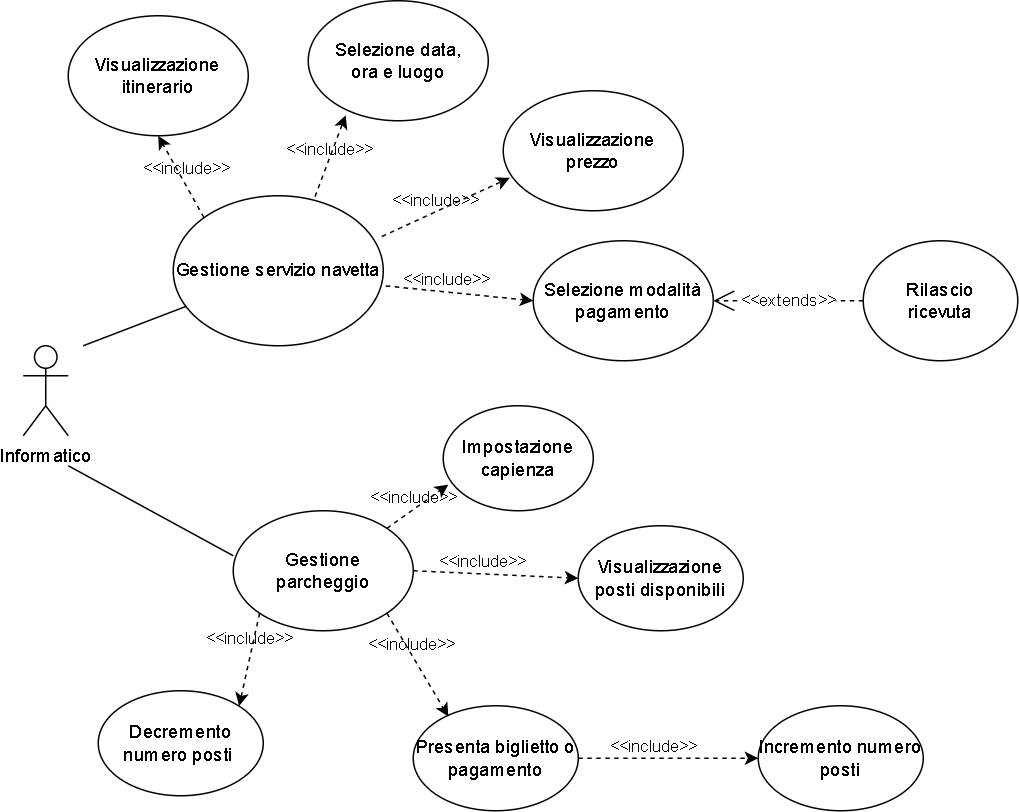

The diagram above was exported from draw.io. Its source (the exported page's mxGraphModel, read from the mxfile embedded in the PNG):
<mxGraphModel dx="1221" dy="588" grid="1" gridSize="10" guides="1" tooltips="1" connect="1" arrows="1" fold="1" page="1" pageScale="1" pageWidth="827" pageHeight="1169" math="0" shadow="0">
  <root>
    <mxCell id="0" />
    <mxCell id="1" parent="0" />
    <mxCell id="8LJH2PGe8ZToltCgLD_9-1" value="Informatico" style="shape=umlActor;verticalLabelPosition=bottom;verticalAlign=top;html=1;outlineConnect=0;" parent="1" vertex="1">
      <mxGeometry x="40" y="250" width="30" height="60" as="geometry" />
    </mxCell>
    <mxCell id="8LJH2PGe8ZToltCgLD_9-2" value="Gestione servizio navetta" style="ellipse;whiteSpace=wrap;html=1;" parent="1" vertex="1">
      <mxGeometry x="140" y="150" width="140" height="100" as="geometry" />
    </mxCell>
    <mxCell id="8LJH2PGe8ZToltCgLD_9-3" value="Gestione &lt;br&gt;parcheggio" style="ellipse;whiteSpace=wrap;html=1;" parent="1" vertex="1">
      <mxGeometry x="180" y="360" width="120" height="80" as="geometry" />
    </mxCell>
    <mxCell id="8LJH2PGe8ZToltCgLD_9-4" value="Selezione data, &lt;br&gt;ora e luogo" style="ellipse;whiteSpace=wrap;html=1;" parent="1" vertex="1">
      <mxGeometry x="230" y="20" width="120" height="80" as="geometry" />
    </mxCell>
    <mxCell id="8LJH2PGe8ZToltCgLD_9-5" value="Visualizzazione itinerario" style="ellipse;whiteSpace=wrap;html=1;" parent="1" vertex="1">
      <mxGeometry x="70" y="30" width="120" height="80" as="geometry" />
    </mxCell>
    <mxCell id="8LJH2PGe8ZToltCgLD_9-6" value="Selezione modalità pagamento" style="ellipse;whiteSpace=wrap;html=1;" parent="1" vertex="1">
      <mxGeometry x="380" y="180" width="120" height="80" as="geometry" />
    </mxCell>
    <mxCell id="8LJH2PGe8ZToltCgLD_9-7" value="Visualizzazione&lt;br&gt;prezzo" style="ellipse;whiteSpace=wrap;html=1;" parent="1" vertex="1">
      <mxGeometry x="360" y="80" width="120" height="80" as="geometry" />
    </mxCell>
    <mxCell id="8LJH2PGe8ZToltCgLD_9-8" value="Rilascio &lt;br&gt;ricevuta" style="ellipse;whiteSpace=wrap;html=1;" parent="1" vertex="1">
      <mxGeometry x="600" y="180" width="103" height="80" as="geometry" />
    </mxCell>
    <mxCell id="8LJH2PGe8ZToltCgLD_9-13" value="&amp;lt;&amp;lt;extends&amp;gt;&amp;gt;" style="endArrow=open;endSize=12;dashed=1;html=1;rounded=0;entryX=1;entryY=0.5;entryDx=0;entryDy=0;exitX=0;exitY=0.5;exitDx=0;exitDy=0;exitPerimeter=0;" parent="1" source="8LJH2PGe8ZToltCgLD_9-8" target="8LJH2PGe8ZToltCgLD_9-6" edge="1">
      <mxGeometry width="160" relative="1" as="geometry">
        <mxPoint x="600" y="210" as="sourcePoint" />
        <mxPoint x="500" y="200" as="targetPoint" />
      </mxGeometry>
    </mxCell>
    <mxCell id="8LJH2PGe8ZToltCgLD_9-16" value="" style="endArrow=none;html=1;rounded=0;entryX=0.06;entryY=0.738;entryDx=0;entryDy=0;entryPerimeter=0;" parent="1" target="8LJH2PGe8ZToltCgLD_9-2" edge="1">
      <mxGeometry width="50" height="50" relative="1" as="geometry">
        <mxPoint x="80" y="250" as="sourcePoint" />
        <mxPoint x="150" y="220" as="targetPoint" />
      </mxGeometry>
    </mxCell>
    <mxCell id="8LJH2PGe8ZToltCgLD_9-17" value="" style="endArrow=none;html=1;rounded=0;entryX=0;entryY=0.375;entryDx=0;entryDy=0;entryPerimeter=0;" parent="1" target="8LJH2PGe8ZToltCgLD_9-3" edge="1">
      <mxGeometry width="50" height="50" relative="1" as="geometry">
        <mxPoint x="70" y="330" as="sourcePoint" />
        <mxPoint x="148" y="334" as="targetPoint" />
      </mxGeometry>
    </mxCell>
    <mxCell id="8LJH2PGe8ZToltCgLD_9-18" value="Impostazione capienza" style="ellipse;whiteSpace=wrap;html=1;" parent="1" vertex="1">
      <mxGeometry x="320" y="290" width="100" height="70" as="geometry" />
    </mxCell>
    <mxCell id="8LJH2PGe8ZToltCgLD_9-19" value="Visualizzazione posti disponibili" style="ellipse;whiteSpace=wrap;html=1;" parent="1" vertex="1">
      <mxGeometry x="410" y="370" width="110" height="70" as="geometry" />
    </mxCell>
    <mxCell id="8LJH2PGe8ZToltCgLD_9-21" value="Decremento&lt;br&gt;numero posti&amp;nbsp;" style="ellipse;whiteSpace=wrap;html=1;" parent="1" vertex="1">
      <mxGeometry x="90" y="480" width="110" height="70" as="geometry" />
    </mxCell>
    <mxCell id="8LJH2PGe8ZToltCgLD_9-22" value="Presenta biglietto o pagamento" style="ellipse;whiteSpace=wrap;html=1;" parent="1" vertex="1">
      <mxGeometry x="300" y="490" width="110" height="70" as="geometry" />
    </mxCell>
    <mxCell id="8LJH2PGe8ZToltCgLD_9-23" value="Incremento numero posti" style="ellipse;whiteSpace=wrap;html=1;" parent="1" vertex="1">
      <mxGeometry x="530" y="490" width="110" height="70" as="geometry" />
    </mxCell>
    <mxCell id="XPaoQa5ctngtFM5krU71-1" value="&amp;lt;&amp;lt;include&amp;gt;&amp;gt;" style="html=1;verticalAlign=bottom;labelBackgroundColor=none;endArrow=classic;endFill=1;dashed=1;rounded=0;exitX=1;exitY=0;exitDx=0;exitDy=0;entryX=0.034;entryY=0.751;entryDx=0;entryDy=0;entryPerimeter=0;" edge="1" parent="1" source="8LJH2PGe8ZToltCgLD_9-3" target="8LJH2PGe8ZToltCgLD_9-18">
      <mxGeometry x="-0.1603" y="-1" width="160" relative="1" as="geometry">
        <mxPoint x="292" y="318" as="sourcePoint" />
        <mxPoint x="348" y="372" as="targetPoint" />
        <Array as="points" />
        <mxPoint as="offset" />
      </mxGeometry>
    </mxCell>
    <mxCell id="XPaoQa5ctngtFM5krU71-2" value="&amp;lt;&amp;lt;include&amp;gt;&amp;gt;" style="html=1;verticalAlign=bottom;labelBackgroundColor=none;endArrow=classic;endFill=1;dashed=1;rounded=0;exitX=0;exitY=0;exitDx=0;exitDy=0;entryX=0.5;entryY=1;entryDx=0;entryDy=0;" edge="1" parent="1" source="8LJH2PGe8ZToltCgLD_9-2" target="8LJH2PGe8ZToltCgLD_9-5">
      <mxGeometry x="-0.1603" y="-1" width="160" relative="1" as="geometry">
        <mxPoint x="292" y="382" as="sourcePoint" />
        <mxPoint x="333" y="353" as="targetPoint" />
        <Array as="points" />
        <mxPoint as="offset" />
      </mxGeometry>
    </mxCell>
    <mxCell id="XPaoQa5ctngtFM5krU71-3" value="&amp;lt;&amp;lt;include&amp;gt;&amp;gt;" style="html=1;verticalAlign=bottom;labelBackgroundColor=none;endArrow=classic;endFill=1;dashed=1;rounded=0;exitX=0.675;exitY=0.006;exitDx=0;exitDy=0;entryX=0.208;entryY=0.954;entryDx=0;entryDy=0;entryPerimeter=0;exitPerimeter=0;" edge="1" parent="1" source="8LJH2PGe8ZToltCgLD_9-2" target="8LJH2PGe8ZToltCgLD_9-4">
      <mxGeometry x="-0.1603" y="-1" width="160" relative="1" as="geometry">
        <mxPoint x="171" y="175" as="sourcePoint" />
        <mxPoint x="140" y="120" as="targetPoint" />
        <Array as="points" />
        <mxPoint as="offset" />
      </mxGeometry>
    </mxCell>
    <mxCell id="XPaoQa5ctngtFM5krU71-4" value="&amp;lt;&amp;lt;include&amp;gt;&amp;gt;" style="html=1;verticalAlign=bottom;labelBackgroundColor=none;endArrow=classic;endFill=1;dashed=1;rounded=0;exitX=0.993;exitY=0.272;exitDx=0;exitDy=0;entryX=0.036;entryY=0.726;entryDx=0;entryDy=0;entryPerimeter=0;exitPerimeter=0;" edge="1" parent="1" source="8LJH2PGe8ZToltCgLD_9-2" target="8LJH2PGe8ZToltCgLD_9-7">
      <mxGeometry x="-0.1603" y="-1" width="160" relative="1" as="geometry">
        <mxPoint x="181" y="185" as="sourcePoint" />
        <mxPoint x="150" y="130" as="targetPoint" />
        <Array as="points" />
        <mxPoint as="offset" />
      </mxGeometry>
    </mxCell>
    <mxCell id="XPaoQa5ctngtFM5krU71-5" value="&amp;lt;&amp;lt;include&amp;gt;&amp;gt;" style="html=1;verticalAlign=bottom;labelBackgroundColor=none;endArrow=classic;endFill=1;dashed=1;rounded=0;exitX=1.012;exitY=0.601;exitDx=0;exitDy=0;entryX=0;entryY=0.5;entryDx=0;entryDy=0;exitPerimeter=0;" edge="1" parent="1" source="8LJH2PGe8ZToltCgLD_9-2" target="8LJH2PGe8ZToltCgLD_9-6">
      <mxGeometry x="-0.1603" y="-1" width="160" relative="1" as="geometry">
        <mxPoint x="191" y="195" as="sourcePoint" />
        <mxPoint x="160" y="140" as="targetPoint" />
        <Array as="points" />
        <mxPoint as="offset" />
      </mxGeometry>
    </mxCell>
    <mxCell id="XPaoQa5ctngtFM5krU71-6" value="&amp;lt;&amp;lt;include&amp;gt;&amp;gt;" style="html=1;verticalAlign=bottom;labelBackgroundColor=none;endArrow=classic;endFill=1;dashed=1;rounded=0;exitX=1;exitY=0.5;exitDx=0;exitDy=0;entryX=0;entryY=0.5;entryDx=0;entryDy=0;" edge="1" parent="1" source="8LJH2PGe8ZToltCgLD_9-3" target="8LJH2PGe8ZToltCgLD_9-19">
      <mxGeometry x="-0.1603" y="-1" width="160" relative="1" as="geometry">
        <mxPoint x="201" y="205" as="sourcePoint" />
        <mxPoint x="170" y="150" as="targetPoint" />
        <Array as="points" />
        <mxPoint as="offset" />
      </mxGeometry>
    </mxCell>
    <mxCell id="XPaoQa5ctngtFM5krU71-7" value="&amp;lt;&amp;lt;include&amp;gt;&amp;gt;" style="html=1;verticalAlign=bottom;labelBackgroundColor=none;endArrow=classic;endFill=1;dashed=1;rounded=0;exitX=1;exitY=1;exitDx=0;exitDy=0;entryX=0.213;entryY=0.103;entryDx=0;entryDy=0;entryPerimeter=0;" edge="1" parent="1" source="8LJH2PGe8ZToltCgLD_9-3" target="8LJH2PGe8ZToltCgLD_9-22">
      <mxGeometry x="-0.1603" y="-1" width="160" relative="1" as="geometry">
        <mxPoint x="310" y="410" as="sourcePoint" />
        <mxPoint x="420" y="415" as="targetPoint" />
        <Array as="points" />
        <mxPoint as="offset" />
      </mxGeometry>
    </mxCell>
    <mxCell id="XPaoQa5ctngtFM5krU71-8" value="&amp;lt;&amp;lt;include&amp;gt;&amp;gt;" style="html=1;verticalAlign=bottom;labelBackgroundColor=none;endArrow=classic;endFill=1;dashed=1;rounded=0;exitX=0;exitY=1;exitDx=0;exitDy=0;entryX=1;entryY=0;entryDx=0;entryDy=0;" edge="1" parent="1" source="8LJH2PGe8ZToltCgLD_9-3" target="8LJH2PGe8ZToltCgLD_9-21">
      <mxGeometry x="-0.1603" y="-1" width="160" relative="1" as="geometry">
        <mxPoint x="292" y="438" as="sourcePoint" />
        <mxPoint x="333" y="507" as="targetPoint" />
        <Array as="points" />
        <mxPoint as="offset" />
      </mxGeometry>
    </mxCell>
    <mxCell id="XPaoQa5ctngtFM5krU71-9" value="&amp;lt;&amp;lt;include&amp;gt;&amp;gt;" style="html=1;verticalAlign=bottom;labelBackgroundColor=none;endArrow=classic;endFill=1;dashed=1;rounded=0;exitX=1;exitY=0.5;exitDx=0;exitDy=0;entryX=0;entryY=0.5;entryDx=0;entryDy=0;" edge="1" parent="1" source="8LJH2PGe8ZToltCgLD_9-22" target="8LJH2PGe8ZToltCgLD_9-23">
      <mxGeometry x="-0.1603" y="-1" width="160" relative="1" as="geometry">
        <mxPoint x="302" y="448" as="sourcePoint" />
        <mxPoint x="343" y="517" as="targetPoint" />
        <Array as="points" />
        <mxPoint as="offset" />
      </mxGeometry>
    </mxCell>
  </root>
</mxGraphModel>